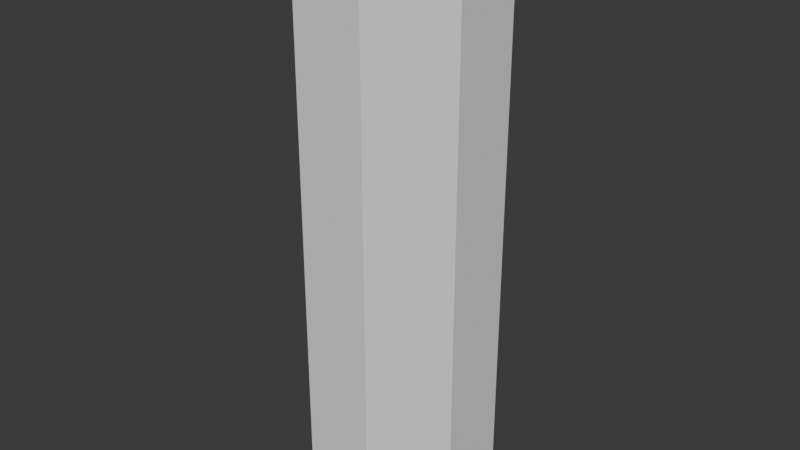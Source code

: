 # Source: pot2.blend  (saved by Blender 5.0.119; exported with 4.5.12 LTS)
import bpy
from mathutils import Matrix  # noqa: F401  (used for matrix-valued properties, if any)

bpy.ops.wm.read_factory_settings(use_empty=True)
scene = bpy.context.scene
scene.name = 'Scene'

# ---- collections
col_collection = bpy.data.collections.new('Collection'); scene.collection.children.link(col_collection)

# ---- world
world_world = bpy.data.worlds.new('World'); scene.world = world_world
world_world.use_nodes = True; world_world.node_tree.nodes.clear()
_N = world_world.node_tree.nodes; _L = world_world.node_tree.links
n0 = _N.new('ShaderNodeOutputWorld'); n0.name = 'World Output'; n0.location = (200, 100)
n1 = _N.new('ShaderNodeBackground'); n1.name = 'Background'; n1.location = (-200, 100)
n1.inputs[0].default_value = (0.05088, 0.05088, 0.05088, 1.0)
_L.new(n1.outputs[0], n0.inputs[0])
n0.is_active_output = True
world_world.color = (0.05088, 0.05088, 0.05088)
world_world.sun_shadow_jitter_overblur = 0.0

# ---- meshes
me_vert = bpy.data.meshes.new('Vert')
me_vert.from_pydata([(0.0, 0.0, -3.615), (0.4742, -5.046e-09, -3.502), (0.6385, -2.46e-08, -3.062), (0.7559, -4.416e-08, -2.623), (0.9061, -7.38e-08, -1.956), (1.023, -1.117e-07, -1.106), (1.089, -1.545e-07, -0.1418), (1.056, -2.063e-07, 1.021), (0.9812, -2.233e-07, 1.404), (0.8732, -2.384e-07, 1.744), (1.087, -1.804e-07, 0.4395), (0.7042, -2.561e-07, 2.141), (0.615, -2.649e-07, 2.339), (0.5681, -2.706e-07, 2.467), (0.5587, -2.782e-07, 2.637), (0.6291, -2.807e-07, 2.694), (0.7136, -2.801e-07, 2.679), (0.7512, -2.864e-07, 2.821), (0.7183, -2.933e-07, 2.977), (0.6647, -2.933e-07, 3.046), (0.5634, 0.003653, 3.075), (0.5266, -2.933e-07, 2.977), (0.0, 0.0, -3.615), (0.4381, 0.1815, -3.502), (0.5899, 0.2443, -3.062), (0.6983, 0.2893, -2.623), (0.8371, 0.3468, -1.956), (0.9456, 0.3917, -1.106), (1.006, 0.4168, -0.1418), (0.9759, 0.4042, 1.021), (0.9065, 0.3755, 1.404), (0.8068, 0.3342, 1.744), (1.004, 0.4159, 0.4395), (0.6506, 0.2695, 2.141), (0.5682, 0.2354, 2.339), (0.5248, 0.2174, 2.467), (0.5162, 0.2138, 2.637), (0.5812, 0.2408, 2.694), (0.6593, 0.2731, 2.679), (0.694, 0.2875, 2.821), (0.6636, 0.2749, 2.977), (0.6141, 0.2544, 3.046), (0.5191, 0.219, 3.075), (0.4865, 0.2015, 2.977), (0.0, 0.0, -3.615), (0.3353, 0.3353, -3.502), (0.4515, 0.4515, -3.062), (0.5345, 0.5345, -2.623), (0.6407, 0.6407, -1.956), (0.7237, 0.7237, -1.106), (0.7702, 0.7702, -0.1418), (0.747, 0.747, 1.021), (0.6938, 0.6938, 1.404), (0.6175, 0.6175, 1.744), (0.7685, 0.7685, 0.4395), (0.498, 0.498, 2.141), (0.4349, 0.4349, 2.339), (0.4017, 0.4017, 2.467), (0.3951, 0.3951, 2.637), (0.4449, 0.4449, 2.694), (0.5046, 0.5046, 2.679), (0.5312, 0.5312, 2.821), (0.5079, 0.5079, 2.977), (0.47, 0.47, 3.046), (0.3958, 0.4009, 3.075), (0.3723, 0.3723, 2.977), (0.0, 0.0, -3.615), (0.1815, 0.4381, -3.502), (0.2443, 0.5899, -3.062), (0.2893, 0.6983, -2.623), (0.3468, 0.8371, -1.956), (0.3917, 0.9456, -1.106), (0.4168, 1.006, -0.1418), (0.4042, 0.9759, 1.021), (0.3755, 0.9065, 1.404), (0.3342, 0.8068, 1.744), (0.4159, 1.004, 0.4395), (0.2695, 0.6506, 2.141), (0.2354, 0.5682, 2.339), (0.2174, 0.5248, 2.467), (0.2138, 0.5162, 2.637), (0.2408, 0.5812, 2.694), (0.2731, 0.6593, 2.679), (0.2875, 0.694, 2.821), (0.2749, 0.6636, 2.977), (0.2544, 0.6141, 3.046), (0.2122, 0.5219, 3.075), (0.2015, 0.4865, 2.977), (0.0, 0.0, -3.615), (-1.568e-08, 0.4742, -3.502), (-3.309e-09, 0.6385, -3.062), (1.112e-08, 0.7559, -2.623), (3.42e-08, 0.9061, -1.956), (6.691e-08, 1.023, -1.106), (1.069e-07, 1.089, -0.1418), (1.601e-07, 1.056, 1.021), (1.804e-07, 0.9812, 1.404), (2.003e-07, 0.8732, 1.744), (1.329e-07, 1.087, 0.4395), (2.253e-07, 0.7042, 2.141), (2.381e-07, 0.615, 2.339), (2.458e-07, 0.5681, 2.467), (2.538e-07, 0.5587, 2.637), (2.532e-07, 0.6291, 2.694), (2.489e-07, 0.7136, 2.679), (2.535e-07, 0.7512, 2.821), (2.619e-07, 0.7183, 2.977), (2.643e-07, 0.6647, 3.046), (-0.003653, 0.5634, 3.075), (2.703e-07, 0.5266, 2.977), (0.0, 0.0, -3.615), (-0.1815, 0.4381, -3.502), (-0.2443, 0.5899, -3.062), (-0.2893, 0.6983, -2.623), (-0.3468, 0.8371, -1.956), (-0.3917, 0.9456, -1.106), (-0.4168, 1.006, -0.1418), (-0.4042, 0.9759, 1.021), (-0.3755, 0.9065, 1.404), (-0.3342, 0.8068, 1.744), (-0.4159, 1.004, 0.4395), (-0.2695, 0.6506, 2.141), (-0.2354, 0.5682, 2.339), (-0.2174, 0.5248, 2.467), (-0.2138, 0.5162, 2.637), (-0.2408, 0.5812, 2.694), (-0.2731, 0.6593, 2.679), (-0.2875, 0.694, 2.821), (-0.2749, 0.6636, 2.977), (-0.2544, 0.6141, 3.046), (-0.219, 0.5191, 3.075), (-0.2015, 0.4865, 2.977), (0.0, 0.0, -3.615), (-0.3353, 0.3353, -3.502), (-0.4515, 0.4515, -3.062), (-0.5345, 0.5345, -2.623), (-0.6407, 0.6407, -1.956), (-0.7237, 0.7237, -1.106), (-0.7702, 0.7702, -0.1418), (-0.747, 0.747, 1.021), (-0.6938, 0.6938, 1.404), (-0.6175, 0.6175, 1.744), (-0.7685, 0.7685, 0.4395), (-0.498, 0.498, 2.141), (-0.4349, 0.4349, 2.339), (-0.4017, 0.4017, 2.467), (-0.3951, 0.3951, 2.637), (-0.4449, 0.4449, 2.694), (-0.5046, 0.5046, 2.679), (-0.5312, 0.5312, 2.821), (-0.5079, 0.5079, 2.977), (-0.47, 0.47, 3.046), (-0.4009, 0.3958, 3.075), (-0.3723, 0.3723, 2.977), (0.0, 0.0, -3.615), (-0.4381, 0.1815, -3.502), (-0.5899, 0.2443, -3.062), (-0.6983, 0.2893, -2.623), (-0.8371, 0.3468, -1.956), (-0.9456, 0.3917, -1.106), (-1.006, 0.4168, -0.1418), (-0.9759, 0.4042, 1.021), (-0.9065, 0.3755, 1.404), (-0.8068, 0.3342, 1.744), (-1.004, 0.4159, 0.4395), (-0.6506, 0.2695, 2.141), (-0.5682, 0.2354, 2.339), (-0.5248, 0.2174, 2.467), (-0.5162, 0.2138, 2.637), (-0.5812, 0.2408, 2.694), (-0.6593, 0.2731, 2.679), (-0.694, 0.2875, 2.821), (-0.6636, 0.2749, 2.977), (-0.6141, 0.2544, 3.046), (-0.5219, 0.2122, 3.075), (-0.4865, 0.2015, 2.977), (0.0, 0.0, -3.615), (-0.4742, -3.641e-08, -3.502), (-0.6385, -3.122e-08, -3.062), (-0.7559, -2.192e-08, -2.623), (-0.9061, -5.411e-09, -1.956), (-1.023, 2.218e-08, -1.106), (-1.089, 5.932e-08, -0.1418), (-1.056, 1.139e-07, 1.021), (-0.9812, 1.375e-07, 1.404), (-0.8732, 1.621e-07, 1.744), (-1.087, 8.539e-08, 0.4395), (-0.7042, 1.945e-07, 2.141), (-0.615, 2.112e-07, 2.339), (-0.5681, 2.209e-07, 2.467), (-0.5587, 2.293e-07, 2.637), (-0.6291, 2.257e-07, 2.694), (-0.7136, 2.177e-07, 2.679), (-0.7512, 2.207e-07, 2.821), (-0.7183, 2.305e-07, 2.977), (-0.6647, 2.352e-07, 3.046), (-0.5634, -0.003653, 3.075), (-0.5266, 2.473e-07, 2.977), (0.0, 0.0, -3.615), (-0.4381, -0.1815, -3.502), (-0.5899, -0.2443, -3.062), (-0.6983, -0.2893, -2.623), (-0.8371, -0.3468, -1.956), (-0.9456, -0.3917, -1.106), (-1.006, -0.4168, -0.1418), (-0.9759, -0.4042, 1.021), (-0.9065, -0.3755, 1.404), (-0.8068, -0.3342, 1.744), (-1.004, -0.4159, 0.4395), (-0.6506, -0.2695, 2.141), (-0.5682, -0.2354, 2.339), (-0.5248, -0.2174, 2.467), (-0.5162, -0.2138, 2.637), (-0.5812, -0.2408, 2.694), (-0.6593, -0.2731, 2.679), (-0.694, -0.2875, 2.821), (-0.6636, -0.2749, 2.977), (-0.6141, -0.2544, 3.046), (-0.5191, -0.219, 3.075), (-0.4865, -0.2015, 2.977), (0.0, 0.0, -3.615), (-0.3353, -0.3353, -3.502), (-0.4515, -0.4515, -3.062), (-0.5345, -0.5345, -2.623), (-0.6407, -0.6407, -1.956), (-0.7237, -0.7237, -1.106), (-0.7702, -0.7702, -0.1418), (-0.747, -0.747, 1.021), (-0.6938, -0.6938, 1.404), (-0.6175, -0.6175, 1.744), (-0.7685, -0.7685, 0.4395), (-0.498, -0.498, 2.141), (-0.4349, -0.4349, 2.339), (-0.4017, -0.4017, 2.467), (-0.3951, -0.3951, 2.637), (-0.4449, -0.4449, 2.694), (-0.5046, -0.5046, 2.679), (-0.5312, -0.5312, 2.821), (-0.5079, -0.5079, 2.977), (-0.47, -0.47, 3.046), (-0.3958, -0.4009, 3.075), (-0.3723, -0.3723, 2.977), (0.0, 0.0, -3.615), (-0.1815, -0.4381, -3.502), (-0.2443, -0.5899, -3.062), (-0.2893, -0.6983, -2.623), (-0.3468, -0.8371, -1.956), (-0.3917, -0.9456, -1.106), (-0.4168, -1.006, -0.1418), (-0.4042, -0.9759, 1.021), (-0.3755, -0.9065, 1.404), (-0.3342, -0.8068, 1.744), (-0.4159, -1.004, 0.4395), (-0.2695, -0.6506, 2.141), (-0.2354, -0.5682, 2.339), (-0.2174, -0.5248, 2.467), (-0.2138, -0.5162, 2.637), (-0.2408, -0.5812, 2.694), (-0.2731, -0.6593, 2.679), (-0.2875, -0.694, 2.821), (-0.2749, -0.6636, 2.977), (-0.2544, -0.6141, 3.046), (-0.2122, -0.5219, 3.075), (-0.2015, -0.4865, 2.977), (0.0, 0.0, -3.615), (6.082e-10, -0.4742, -3.502), (-1.699e-08, -0.6385, -3.062), (-3.514e-08, -0.7559, -2.623), (-6.3e-08, -0.9061, -1.956), (-9.945e-08, -1.023, -1.106), (-1.416e-07, -1.089, -0.1418), (-1.937e-07, -1.056, 1.021), (-2.116e-07, -0.9812, 1.404), (-2.28e-07, -0.8732, 1.744), (-1.674e-07, -1.087, 0.4395), (-2.477e-07, -0.7042, 2.141), (-2.576e-07, -0.615, 2.339), (-2.638e-07, -0.5681, 2.467), (-2.715e-07, -0.5587, 2.637), (-2.732e-07, -0.6291, 2.694), (-2.716e-07, -0.7136, 2.679), (-2.774e-07, -0.7512, 2.821), (-2.848e-07, -0.7183, 2.977), (-2.854e-07, -0.6647, 3.046), (0.003653, -0.5634, 3.075), (-2.87e-07, -0.5266, 2.977), (0.0, 0.0, -3.615), (0.1815, -0.4381, -3.502), (0.2443, -0.5899, -3.062), (0.2893, -0.6983, -2.623), (0.3468, -0.8371, -1.956), (0.3917, -0.9456, -1.106), (0.4168, -1.006, -0.1418), (0.4042, -0.9759, 1.021), (0.3755, -0.9065, 1.404), (0.3342, -0.8068, 1.744), (0.4159, -1.004, 0.4395), (0.2695, -0.6506, 2.141), (0.2354, -0.5682, 2.339), (0.2174, -0.5248, 2.467), (0.2138, -0.5162, 2.637), (0.2408, -0.5812, 2.694), (0.2731, -0.6593, 2.679), (0.2875, -0.694, 2.821), (0.2749, -0.6636, 2.977), (0.2544, -0.6141, 3.046), (0.219, -0.5191, 3.075), (0.2015, -0.4865, 2.977), (0.0, 0.0, -3.615), (0.3353, -0.3353, -3.502), (0.4515, -0.4515, -3.062), (0.5345, -0.5345, -2.623), (0.6407, -0.6407, -1.956), (0.7237, -0.7237, -1.106), (0.7702, -0.7702, -0.1418), (0.747, -0.747, 1.021), (0.6938, -0.6938, 1.404), (0.6175, -0.6175, 1.744), (0.7685, -0.7685, 0.4395), (0.498, -0.498, 2.141), (0.4349, -0.4349, 2.339), (0.4017, -0.4017, 2.467), (0.3951, -0.3951, 2.637), (0.4449, -0.4449, 2.694), (0.5046, -0.5046, 2.679), (0.5312, -0.5312, 2.821), (0.5079, -0.5079, 2.977), (0.47, -0.47, 3.046), (0.4009, -0.3958, 3.075), (0.3723, -0.3723, 2.977), (0.0, 0.0, -3.615), (0.4381, -0.1815, -3.502), (0.5899, -0.2443, -3.062), (0.6983, -0.2893, -2.623), (0.8371, -0.3468, -1.956), (0.9456, -0.3917, -1.106), (1.006, -0.4168, -0.1418), (0.9759, -0.4042, 1.021), (0.9065, -0.3755, 1.404), (0.8068, -0.3342, 1.744), (1.004, -0.4159, 0.4395), (0.6506, -0.2695, 2.141), (0.5682, -0.2354, 2.339), (0.5248, -0.2174, 2.467), (0.5162, -0.2138, 2.637), (0.5812, -0.2408, 2.694), (0.6593, -0.2731, 2.679), (0.694, -0.2875, 2.821), (0.6636, -0.2749, 2.977), (0.6141, -0.2544, 3.046), (0.5219, -0.2122, 3.075), (0.4865, -0.2015, 2.977)], [], [(0, 22, 23, 1), (22, 44, 45, 23), (44, 66, 67, 45), (66, 88, 89, 67), (88, 110, 111, 89), (110, 132, 133, 111), (132, 154, 155, 133), (154, 176, 177, 155), (176, 198, 199, 177), (198, 220, 221, 199), (220, 242, 243, 221), (242, 264, 265, 243), (264, 286, 287, 265), (286, 308, 309, 287), (308, 330, 331, 309), (330, 0, 1, 331), (1, 23, 24, 2), (23, 45, 46, 24), (45, 67, 68, 46), (67, 89, 90, 68), (89, 111, 112, 90), (111, 133, 134, 112), (133, 155, 156, 134), (155, 177, 178, 156), (177, 199, 200, 178), (199, 221, 222, 200), (221, 243, 244, 222), (243, 265, 266, 244), (265, 287, 288, 266), (287, 309, 310, 288), (309, 331, 332, 310), (331, 1, 2, 332), (2, 24, 25, 3), (24, 46, 47, 25), (46, 68, 69, 47), (68, 90, 91, 69), (90, 112, 113, 91), (112, 134, 135, 113), (134, 156, 157, 135), (156, 178, 179, 157), (178, 200, 201, 179), (200, 222, 223, 201), (222, 244, 245, 223), (244, 266, 267, 245), (266, 288, 289, 267), (288, 310, 311, 289), (310, 332, 333, 311), (332, 2, 3, 333), (3, 25, 26, 4), (25, 47, 48, 26), (47, 69, 70, 48), (69, 91, 92, 70), (91, 113, 114, 92), (113, 135, 136, 114), (135, 157, 158, 136), (157, 179, 180, 158), (179, 201, 202, 180), (201, 223, 224, 202), (223, 245, 246, 224), (245, 267, 268, 246), (267, 289, 290, 268), (289, 311, 312, 290), (311, 333, 334, 312), (333, 3, 4, 334), (4, 26, 27, 5), (26, 48, 49, 27), (48, 70, 71, 49), (70, 92, 93, 71), (92, 114, 115, 93), (114, 136, 137, 115), (136, 158, 159, 137), (158, 180, 181, 159), (180, 202, 203, 181), (202, 224, 225, 203), (224, 246, 247, 225), (246, 268, 269, 247), (268, 290, 291, 269), (290, 312, 313, 291), (312, 334, 335, 313), (334, 4, 5, 335), (5, 27, 28, 6), (27, 49, 50, 28), (49, 71, 72, 50), (71, 93, 94, 72), (93, 115, 116, 94), (115, 137, 138, 116), (137, 159, 160, 138), (159, 181, 182, 160), (181, 203, 204, 182), (203, 225, 226, 204), (225, 247, 248, 226), (247, 269, 270, 248), (269, 291, 292, 270), (291, 313, 314, 292), (313, 335, 336, 314), (335, 5, 6, 336), (10, 32, 29, 7), (32, 54, 51, 29), (54, 76, 73, 51), (76, 98, 95, 73), (98, 120, 117, 95), (120, 142, 139, 117), (142, 164, 161, 139), (164, 186, 183, 161), (186, 208, 205, 183), (208, 230, 227, 205), (230, 252, 249, 227), (252, 274, 271, 249), (274, 296, 293, 271), (296, 318, 315, 293), (318, 340, 337, 315), (340, 10, 7, 337), (7, 29, 30, 8), (29, 51, 52, 30), (51, 73, 74, 52), (73, 95, 96, 74), (95, 117, 118, 96), (117, 139, 140, 118), (139, 161, 162, 140), (161, 183, 184, 162), (183, 205, 206, 184), (205, 227, 228, 206), (227, 249, 250, 228), (249, 271, 272, 250), (271, 293, 294, 272), (293, 315, 316, 294), (315, 337, 338, 316), (337, 7, 8, 338), (8, 30, 31, 9), (30, 52, 53, 31), (52, 74, 75, 53), (74, 96, 97, 75), (96, 118, 119, 97), (118, 140, 141, 119), (140, 162, 163, 141), (162, 184, 185, 163), (184, 206, 207, 185), (206, 228, 229, 207), (228, 250, 251, 229), (250, 272, 273, 251), (272, 294, 295, 273), (294, 316, 317, 295), (316, 338, 339, 317), (338, 8, 9, 339), (6, 28, 32, 10), (28, 50, 54, 32), (50, 72, 76, 54), (72, 94, 98, 76), (94, 116, 120, 98), (116, 138, 142, 120), (138, 160, 164, 142), (160, 182, 186, 164), (182, 204, 208, 186), (204, 226, 230, 208), (226, 248, 252, 230), (248, 270, 274, 252), (270, 292, 296, 274), (292, 314, 318, 296), (314, 336, 340, 318), (336, 6, 10, 340), (9, 31, 33, 11), (31, 53, 55, 33), (53, 75, 77, 55), (75, 97, 99, 77), (97, 119, 121, 99), (119, 141, 143, 121), (141, 163, 165, 143), (163, 185, 187, 165), (185, 207, 209, 187), (207, 229, 231, 209), (229, 251, 253, 231), (251, 273, 275, 253), (273, 295, 297, 275), (295, 317, 319, 297), (317, 339, 341, 319), (339, 9, 11, 341), (11, 33, 34, 12), (33, 55, 56, 34), (55, 77, 78, 56), (77, 99, 100, 78), (99, 121, 122, 100), (121, 143, 144, 122), (143, 165, 166, 144), (165, 187, 188, 166), (187, 209, 210, 188), (209, 231, 232, 210), (231, 253, 254, 232), (253, 275, 276, 254), (275, 297, 298, 276), (297, 319, 320, 298), (319, 341, 342, 320), (341, 11, 12, 342), (12, 34, 35, 13), (34, 56, 57, 35), (56, 78, 79, 57), (78, 100, 101, 79), (100, 122, 123, 101), (122, 144, 145, 123), (144, 166, 167, 145), (166, 188, 189, 167), (188, 210, 211, 189), (210, 232, 233, 211), (232, 254, 255, 233), (254, 276, 277, 255), (276, 298, 299, 277), (298, 320, 321, 299), (320, 342, 343, 321), (342, 12, 13, 343), (13, 35, 36, 14), (35, 57, 58, 36), (57, 79, 80, 58), (79, 101, 102, 80), (101, 123, 124, 102), (123, 145, 146, 124), (145, 167, 168, 146), (167, 189, 190, 168), (189, 211, 212, 190), (211, 233, 234, 212), (233, 255, 256, 234), (255, 277, 278, 256), (277, 299, 300, 278), (299, 321, 322, 300), (321, 343, 344, 322), (343, 13, 14, 344), (14, 36, 37, 15), (36, 58, 59, 37), (58, 80, 81, 59), (80, 102, 103, 81), (102, 124, 125, 103), (124, 146, 147, 125), (146, 168, 169, 147), (168, 190, 191, 169), (190, 212, 213, 191), (212, 234, 235, 213), (234, 256, 257, 235), (256, 278, 279, 257), (278, 300, 301, 279), (300, 322, 323, 301), (322, 344, 345, 323), (344, 14, 15, 345), (15, 37, 38, 16), (37, 59, 60, 38), (59, 81, 82, 60), (81, 103, 104, 82), (103, 125, 126, 104), (125, 147, 148, 126), (147, 169, 170, 148), (169, 191, 192, 170), (191, 213, 214, 192), (213, 235, 236, 214), (235, 257, 258, 236), (257, 279, 280, 258), (279, 301, 302, 280), (301, 323, 324, 302), (323, 345, 346, 324), (345, 15, 16, 346), (16, 38, 39, 17), (38, 60, 61, 39), (60, 82, 83, 61), (82, 104, 105, 83), (104, 126, 127, 105), (126, 148, 149, 127), (148, 170, 171, 149), (170, 192, 193, 171), (192, 214, 215, 193), (214, 236, 237, 215), (236, 258, 259, 237), (258, 280, 281, 259), (280, 302, 303, 281), (302, 324, 325, 303), (324, 346, 347, 325), (346, 16, 17, 347), (17, 39, 40, 18), (39, 61, 62, 40), (61, 83, 84, 62), (83, 105, 106, 84), (105, 127, 128, 106), (127, 149, 150, 128), (149, 171, 172, 150), (171, 193, 194, 172), (193, 215, 216, 194), (215, 237, 238, 216), (237, 259, 260, 238), (259, 281, 282, 260), (281, 303, 304, 282), (303, 325, 326, 304), (325, 347, 348, 326), (347, 17, 18, 348), (18, 40, 41, 19), (40, 62, 63, 41), (62, 84, 85, 63), (84, 106, 107, 85), (106, 128, 129, 107), (128, 150, 151, 129), (150, 172, 173, 151), (172, 194, 195, 173), (194, 216, 217, 195), (216, 238, 239, 217), (238, 260, 261, 239), (260, 282, 283, 261), (282, 304, 305, 283), (304, 326, 327, 305), (326, 348, 349, 327), (348, 18, 19, 349), (19, 41, 42, 20), (41, 63, 64, 42), (63, 85, 86, 64), (85, 107, 108, 86), (107, 129, 130, 108), (129, 151, 152, 130), (151, 173, 174, 152), (173, 195, 196, 174), (195, 217, 218, 196), (217, 239, 240, 218), (239, 261, 262, 240), (261, 283, 284, 262), (283, 305, 306, 284), (305, 327, 328, 306), (327, 349, 350, 328), (349, 19, 20, 350), (20, 42, 43, 21), (42, 64, 65, 43), (64, 86, 87, 65), (86, 108, 109, 87), (108, 130, 131, 109), (130, 152, 153, 131), (152, 174, 175, 153), (174, 196, 197, 175), (196, 218, 219, 197), (218, 240, 241, 219), (240, 262, 263, 241), (262, 284, 285, 263), (284, 306, 307, 285), (306, 328, 329, 307), (328, 350, 351, 329), (350, 20, 21, 351), (43, 65, 87, 109, 131, 153, 175, 197, 219, 241, 263, 285, 307, 329, 351, 21)])
_uv = me_vert.uv_layers.new(name='UVMap')
_uv.uv.foreach_set('vector', [0.8617, 0.8344, 0.8615, 0.8334, 0.8277, 0.7851, 0.8108, 0.8027, 0.8615, 0.8334, 0.8622, 0.8327, 0.8502, 0.775, 0.8277, 0.7851, 0.8622, 0.8327, 0.863, 0.8328, 0.8747, 0.775, 0.8502, 0.775, 0.863, 0.8328, 0.863, 0.8328, 0.8973, 0.7849, 0.8747, 0.775, 0.863, 0.8328, 0.8637, 0.833, 0.9145, 0.8029, 0.8973, 0.7849, 0.8637, 0.833, 0.8641, 0.8337, 0.9227, 0.8263, 0.9145, 0.8029, 0.8641, 0.8337, 0.8645, 0.8346, 0.9218, 0.8507, 0.9227, 0.8263, 0.8645, 0.8346, 0.8626, 0.8354, 0.9115, 0.8719, 0.9218, 0.8507, 0.8626, 0.8354, 0.8626, 0.8354, 0.8942, 0.8876, 0.9115, 0.8719, 0.8626, 0.8354, 0.8626, 0.8354, 0.8724, 0.8956, 0.8942, 0.8876, 0.8626, 0.8354, 0.8625, 0.8354, 0.8494, 0.895, 0.8724, 0.8956, 0.8625, 0.8354, 0.8625, 0.8354, 0.8282, 0.8859, 0.8494, 0.895, 0.8625, 0.8354, 0.8625, 0.8354, 0.8119, 0.8696, 0.8282, 0.8859, 0.8625, 0.8354, 0.8625, 0.8354, 0.8029, 0.8483, 0.8119, 0.8696, 0.8625, 0.8354, 0.8625, 0.8353, 0.8025, 0.825, 0.8029, 0.8483, 0.8625, 0.8353, 0.8617, 0.8344, 0.8108, 0.8027, 0.8025, 0.825, 0.5321, 0.02724, 0.5009, 0.03169, 0.5079, 0.08956, 0.5418, 0.08662, 0.5009, 0.03169, 0.4688, 0.03336, 0.4731, 0.09243, 0.5079, 0.08956, 0.4688, 0.03336, 0.436, 0.03397, 0.438, 0.0938, 0.4731, 0.09243, 0.436, 0.03397, 0.4027, 0.03549, 0.4026, 0.09333, 0.438, 0.0938, 0.4027, 0.03549, 0.3697, 0.03458, 0.3672, 0.09368, 0.4026, 0.09333, 0.3697, 0.03458, 0.3371, 0.03265, 0.3321, 0.09259, 0.3672, 0.09368, 0.3371, 0.03265, 0.3053, 0.03117, 0.2976, 0.08983, 0.3321, 0.09259, 0.3053, 0.03117, 0.2748, 0.02856, 0.2637, 0.08591, 0.2976, 0.08983, 0.2748, 0.02856, 0.246, 0.02327, 0.2308, 0.08128, 0.2637, 0.08591, 0.246, 0.02327, 0.2191, 0.01805, 0.1992, 0.07384, 0.2308, 0.08128, 0.2191, 0.01805, 0.1947, 0.01005, 0.1689, 0.06422, 0.1992, 0.07384, 0.1947, 0.01005, 0.1731, 0.0001421, 0.1406, 0.05095, 0.1689, 0.06422, 0.6379, 0.004245, 0.615, 0.01231, 0.6373, 0.06709, 0.6664, 0.05554, 0.615, 0.01231, 0.5896, 0.01867, 0.6067, 0.07561, 0.6373, 0.06709, 0.5896, 0.01867, 0.5619, 0.02363, 0.5748, 0.08191, 0.6067, 0.07561, 0.5619, 0.02363, 0.5321, 0.02724, 0.5418, 0.08662, 0.5748, 0.08191, 0.5418, 0.08662, 0.5079, 0.08956, 0.5165, 0.1468, 0.5541, 0.1432, 0.5079, 0.08956, 0.4731, 0.09243, 0.4787, 0.1488, 0.5165, 0.1468, 0.4731, 0.09243, 0.438, 0.0938, 0.4405, 0.1503, 0.4787, 0.1488, 0.438, 0.0938, 0.4026, 0.09333, 0.4023, 0.1508, 0.4405, 0.1503, 0.4026, 0.09333, 0.3672, 0.09368, 0.3641, 0.1501, 0.4023, 0.1508, 0.3672, 0.09368, 0.3321, 0.09259, 0.3259, 0.1489, 0.3641, 0.1501, 0.3321, 0.09259, 0.2976, 0.08983, 0.288, 0.1463, 0.3259, 0.1489, 0.2976, 0.08983, 0.2637, 0.08591, 0.2504, 0.1424, 0.288, 0.1463, 0.2637, 0.08591, 0.2308, 0.08128, 0.2134, 0.1367, 0.2504, 0.1424, 0.2308, 0.08128, 0.1992, 0.07384, 0.177, 0.1286, 0.2134, 0.1367, 0.1992, 0.07384, 0.1689, 0.06422, 0.1417, 0.1174, 0.177, 0.1286, 0.1689, 0.06422, 0.1406, 0.05095, 0.108, 0.1021, 0.1417, 0.1174, 0.6664, 0.05554, 0.6373, 0.06709, 0.6627, 0.1205, 0.6966, 0.1064, 0.6373, 0.06709, 0.6067, 0.07561, 0.6274, 0.1306, 0.6627, 0.1205, 0.6067, 0.07561, 0.5748, 0.08191, 0.5911, 0.1379, 0.6274, 0.1306, 0.5748, 0.08191, 0.5418, 0.08662, 0.5541, 0.1432, 0.5911, 0.1379, 0.5541, 0.1432, 0.5165, 0.1468, 0.5295, 0.2305, 0.5721, 0.2273, 0.5165, 0.1468, 0.4787, 0.1488, 0.487, 0.2328, 0.5295, 0.2305, 0.4787, 0.1488, 0.4405, 0.1503, 0.4444, 0.2341, 0.487, 0.2328, 0.4405, 0.1503, 0.4023, 0.1508, 0.4018, 0.2345, 0.4444, 0.2341, 0.4023, 0.1508, 0.3641, 0.1501, 0.3592, 0.234, 0.4018, 0.2345, 0.3641, 0.1501, 0.3259, 0.1489, 0.3166, 0.2326, 0.3592, 0.234, 0.3259, 0.1489, 0.288, 0.1463, 0.274, 0.2301, 0.3166, 0.2326, 0.288, 0.1463, 0.2504, 0.1424, 0.2313, 0.2262, 0.274, 0.2301, 0.2504, 0.1424, 0.2134, 0.1367, 0.1886, 0.2204, 0.2313, 0.2262, 0.2134, 0.1367, 0.177, 0.1286, 0.1461, 0.2123, 0.1886, 0.2204, 0.177, 0.1286, 0.1417, 0.1174, 0.1038, 0.2011, 0.1461, 0.2123, 0.1417, 0.1174, 0.108, 0.1021, 0.06227, 0.1863, 0.1038, 0.2011, 0.6966, 0.1064, 0.6627, 0.1205, 0.6992, 0.2036, 0.7409, 0.189, 0.6627, 0.1205, 0.6274, 0.1306, 0.6571, 0.2142, 0.6992, 0.2036, 0.6274, 0.1306, 0.5911, 0.1379, 0.6147, 0.2218, 0.6571, 0.2142, 0.5911, 0.1379, 0.5541, 0.1432, 0.5721, 0.2273, 0.6147, 0.2218, 0.5721, 0.2273, 0.5295, 0.2305, 0.5415, 0.3347, 0.5887, 0.3321, 0.5295, 0.2305, 0.487, 0.2328, 0.4947, 0.3364, 0.5415, 0.3347, 0.487, 0.2328, 0.4444, 0.2341, 0.448, 0.3373, 0.4947, 0.3364, 0.4444, 0.2341, 0.4018, 0.2345, 0.4014, 0.3377, 0.448, 0.3373, 0.4018, 0.2345, 0.3592, 0.234, 0.3548, 0.3372, 0.4014, 0.3377, 0.3592, 0.234, 0.3166, 0.2326, 0.3081, 0.3362, 0.3548, 0.3372, 0.3166, 0.2326, 0.274, 0.2301, 0.2611, 0.3342, 0.3081, 0.3362, 0.274, 0.2301, 0.2313, 0.2262, 0.2137, 0.3312, 0.2611, 0.3342, 0.2313, 0.2262, 0.1886, 0.2204, 0.1663, 0.327, 0.2137, 0.3312, 0.1886, 0.2204, 0.1461, 0.2123, 0.1182, 0.3212, 0.1663, 0.327, 0.1461, 0.2123, 0.1038, 0.2011, 0.06981, 0.3133, 0.1182, 0.3212, 0.1038, 0.2011, 0.06227, 0.1863, 0.02122, 0.303, 0.06981, 0.3133, 0.7409, 0.189, 0.6992, 0.2036, 0.7329, 0.3146, 0.7815, 0.3043, 0.6992, 0.2036, 0.6571, 0.2142, 0.6843, 0.3225, 0.7329, 0.3146, 0.6571, 0.2142, 0.6147, 0.2218, 0.6365, 0.3281, 0.6843, 0.3225, 0.6147, 0.2218, 0.5721, 0.2273, 0.5887, 0.3321, 0.6365, 0.3281, 0.5887, 0.3321, 0.5415, 0.3347, 0.5475, 0.451, 0.5972, 0.4501, 0.5415, 0.3347, 0.4947, 0.3364, 0.4984, 0.4517, 0.5475, 0.451, 0.4947, 0.3364, 0.448, 0.3373, 0.4497, 0.4521, 0.4984, 0.4517, 0.448, 0.3373, 0.4014, 0.3377, 0.4012, 0.4521, 0.4497, 0.4521, 0.4014, 0.3377, 0.3548, 0.3372, 0.3527, 0.452, 0.4012, 0.4521, 0.3548, 0.3372, 0.3081, 0.3362, 0.304, 0.4513, 0.3527, 0.452, 0.3081, 0.3362, 0.2611, 0.3342, 0.2549, 0.4506, 0.304, 0.4513, 0.2611, 0.3342, 0.2137, 0.3312, 0.2054, 0.4497, 0.2549, 0.4506, 0.2137, 0.3312, 0.1663, 0.327, 0.1549, 0.4484, 0.2054, 0.4497, 0.1663, 0.327, 0.1182, 0.3212, 0.1039, 0.447, 0.1549, 0.4484, 0.1182, 0.3212, 0.06981, 0.3133, 0.05213, 0.4451, 0.1039, 0.447, 0.06981, 0.3133, 0.02122, 0.303, 0.0001422, 0.4415, 0.05213, 0.4451, 0.7815, 0.3043, 0.7329, 0.3146, 0.7502, 0.4457, 0.8022, 0.4421, 0.7329, 0.3146, 0.6843, 0.3225, 0.6989, 0.4477, 0.7502, 0.4457, 0.6843, 0.3225, 0.6365, 0.3281, 0.6474, 0.4492, 0.6989, 0.4477, 0.6365, 0.3281, 0.5887, 0.3321, 0.5972, 0.4501, 0.6474, 0.4492, 0.596, 0.5209, 0.5467, 0.5206, 0.5424, 0.5905, 0.59, 0.5918, 0.5467, 0.5206, 0.4978, 0.5207, 0.4952, 0.5902, 0.5424, 0.5905, 0.4978, 0.5207, 0.4494, 0.5208, 0.4481, 0.5902, 0.4952, 0.5902, 0.4494, 0.5208, 0.4012, 0.5208, 0.4012, 0.5903, 0.4481, 0.5902, 0.4012, 0.5208, 0.353, 0.5207, 0.3543, 0.5902, 0.4012, 0.5903, 0.353, 0.5207, 0.3046, 0.5205, 0.3074, 0.5902, 0.3543, 0.5902, 0.3046, 0.5205, 0.2558, 0.5204, 0.2602, 0.5906, 0.3074, 0.5902, 0.2558, 0.5204, 0.2065, 0.5206, 0.2125, 0.5917, 0.2602, 0.5906, 0.2065, 0.5206, 0.1564, 0.5214, 0.1645, 0.594, 0.2125, 0.5917, 0.1564, 0.5214, 0.106, 0.5229, 0.1158, 0.5981, 0.1645, 0.594, 0.106, 0.5229, 0.05445, 0.5257, 0.06667, 0.6051, 0.1158, 0.5981, 0.05445, 0.5257, 0.00127, 0.5296, 0.017, 0.6157, 0.06667, 0.6051, 0.8008, 0.5295, 0.7484, 0.5261, 0.7362, 0.6056, 0.7863, 0.6153, 0.7484, 0.5261, 0.6967, 0.5235, 0.6866, 0.5985, 0.7362, 0.6056, 0.6967, 0.5235, 0.6461, 0.5218, 0.6379, 0.5943, 0.6866, 0.5985, 0.6461, 0.5218, 0.596, 0.5209, 0.59, 0.5918, 0.6379, 0.5943, 0.59, 0.5918, 0.5424, 0.5905, 0.5378, 0.638, 0.5834, 0.639, 0.5424, 0.5905, 0.4952, 0.5902, 0.4924, 0.6374, 0.5378, 0.638, 0.4952, 0.5902, 0.4481, 0.5902, 0.4469, 0.6372, 0.4924, 0.6374, 0.4481, 0.5902, 0.4012, 0.5903, 0.4014, 0.637, 0.4469, 0.6372, 0.4012, 0.5903, 0.3543, 0.5902, 0.3558, 0.6373, 0.4014, 0.637, 0.3543, 0.5902, 0.3074, 0.5902, 0.3102, 0.6379, 0.3558, 0.6373, 0.3074, 0.5902, 0.2602, 0.5906, 0.2647, 0.6378, 0.3102, 0.6379, 0.2602, 0.5906, 0.2125, 0.5917, 0.2191, 0.6391, 0.2647, 0.6378, 0.2125, 0.5917, 0.1645, 0.594, 0.1733, 0.6423, 0.2191, 0.6391, 0.1645, 0.594, 0.1158, 0.5981, 0.1274, 0.6478, 0.1733, 0.6423, 0.1158, 0.5981, 0.06667, 0.6051, 0.08188, 0.6566, 0.1274, 0.6478, 0.06667, 0.6051, 0.017, 0.6157, 0.03697, 0.6711, 0.08188, 0.6566, 0.7863, 0.6153, 0.7362, 0.6056, 0.7207, 0.6567, 0.7665, 0.6714, 0.7362, 0.6056, 0.6866, 0.5985, 0.6751, 0.648, 0.7207, 0.6567, 0.6866, 0.5985, 0.6379, 0.5943, 0.6292, 0.6426, 0.6751, 0.648, 0.6379, 0.5943, 0.59, 0.5918, 0.5834, 0.639, 0.6292, 0.6426, 0.5834, 0.639, 0.5378, 0.638, 0.5327, 0.6818, 0.5758, 0.6831, 0.5378, 0.638, 0.4924, 0.6374, 0.4891, 0.681, 0.5327, 0.6818, 0.4924, 0.6374, 0.4469, 0.6372, 0.4453, 0.6807, 0.4891, 0.681, 0.4469, 0.6372, 0.4014, 0.637, 0.4014, 0.6805, 0.4453, 0.6807, 0.4014, 0.637, 0.3558, 0.6373, 0.3574, 0.6807, 0.4014, 0.6805, 0.3558, 0.6373, 0.3102, 0.6379, 0.3135, 0.6811, 0.3574, 0.6807, 0.3102, 0.6379, 0.2647, 0.6378, 0.27, 0.6812, 0.3135, 0.6811, 0.2647, 0.6378, 0.2191, 0.6391, 0.2268, 0.683, 0.27, 0.6812, 0.2191, 0.6391, 0.1733, 0.6423, 0.1839, 0.6866, 0.2268, 0.683, 0.1733, 0.6423, 0.1274, 0.6478, 0.1416, 0.6921, 0.1839, 0.6866, 0.1274, 0.6478, 0.08188, 0.6566, 0.1004, 0.7021, 0.1416, 0.6921, 0.08188, 0.6566, 0.03697, 0.6711, 0.06149, 0.718, 0.1004, 0.7021, 0.7665, 0.6714, 0.7207, 0.6567, 0.7023, 0.7021, 0.7413, 0.7183, 0.7207, 0.6567, 0.6751, 0.648, 0.661, 0.6925, 0.7023, 0.7021, 0.6751, 0.648, 0.6292, 0.6426, 0.6186, 0.6863, 0.661, 0.6925, 0.6292, 0.6426, 0.5834, 0.639, 0.5758, 0.6831, 0.6186, 0.6863, 0.5972, 0.4501, 0.5475, 0.451, 0.5467, 0.5206, 0.596, 0.5209, 0.5475, 0.451, 0.4984, 0.4517, 0.4978, 0.5207, 0.5467, 0.5206, 0.4984, 0.4517, 0.4497, 0.4521, 0.4494, 0.5208, 0.4978, 0.5207, 0.4497, 0.4521, 0.4012, 0.4521, 0.4012, 0.5208, 0.4494, 0.5208, 0.4012, 0.4521, 0.3527, 0.452, 0.353, 0.5207, 0.4012, 0.5208, 0.3527, 0.452, 0.304, 0.4513, 0.3046, 0.5205, 0.353, 0.5207, 0.304, 0.4513, 0.2549, 0.4506, 0.2558, 0.5204, 0.3046, 0.5205, 0.2549, 0.4506, 0.2054, 0.4497, 0.2065, 0.5206, 0.2558, 0.5204, 0.2054, 0.4497, 0.1549, 0.4484, 0.1564, 0.5214, 0.2065, 0.5206, 0.1549, 0.4484, 0.1039, 0.447, 0.106, 0.5229, 0.1564, 0.5214, 0.1039, 0.447, 0.05213, 0.4451, 0.05445, 0.5257, 0.106, 0.5229, 0.05213, 0.4451, 0.0001422, 0.4415, 0.00127, 0.5296, 0.05445, 0.5257, 0.8022, 0.4421, 0.7502, 0.4457, 0.7484, 0.5261, 0.8008, 0.5295, 0.7502, 0.4457, 0.6989, 0.4477, 0.6967, 0.5235, 0.7484, 0.5261, 0.6989, 0.4477, 0.6474, 0.4492, 0.6461, 0.5218, 0.6967, 0.5235, 0.6474, 0.4492, 0.5972, 0.4501, 0.596, 0.5209, 0.6461, 0.5218, 0.5758, 0.6831, 0.5327, 0.6818, 0.5255, 0.7354, 0.5654, 0.7373, 0.5327, 0.6818, 0.4891, 0.681, 0.4846, 0.7345, 0.5255, 0.7354, 0.4891, 0.681, 0.4453, 0.6807, 0.443, 0.7341, 0.4846, 0.7345, 0.4453, 0.6807, 0.4014, 0.6805, 0.4012, 0.7336, 0.443, 0.7341, 0.4014, 0.6805, 0.3574, 0.6807, 0.3594, 0.7339, 0.4012, 0.7336, 0.3574, 0.6807, 0.3135, 0.6811, 0.318, 0.7335, 0.3594, 0.7339, 0.3135, 0.6811, 0.27, 0.6812, 0.277, 0.7354, 0.318, 0.7335, 0.27, 0.6812, 0.2268, 0.683, 0.2374, 0.7364, 0.277, 0.7354, 0.2268, 0.683, 0.1839, 0.6866, 0.199, 0.7393, 0.2374, 0.7364, 0.1839, 0.6866, 0.1416, 0.6921, 0.162, 0.7451, 0.199, 0.7393, 0.1416, 0.6921, 0.1004, 0.7021, 0.1272, 0.7541, 0.162, 0.7451, 0.1004, 0.7021, 0.06149, 0.718, 0.09562, 0.7685, 0.1272, 0.7541, 0.7413, 0.7183, 0.7023, 0.7021, 0.6755, 0.7542, 0.7072, 0.7682, 0.7023, 0.7021, 0.661, 0.6925, 0.6406, 0.745, 0.6755, 0.7542, 0.661, 0.6925, 0.6186, 0.6863, 0.6038, 0.7397, 0.6406, 0.745, 0.6186, 0.6863, 0.5758, 0.6831, 0.5654, 0.7373, 0.6038, 0.7397, 0.5654, 0.7373, 0.5255, 0.7354, 0.5221, 0.7625, 0.5604, 0.7644, 0.5255, 0.7354, 0.4846, 0.7345, 0.4826, 0.7616, 0.5221, 0.7625, 0.4846, 0.7345, 0.443, 0.7341, 0.4421, 0.7609, 0.4826, 0.7616, 0.443, 0.7341, 0.4012, 0.7336, 0.4012, 0.761, 0.4421, 0.7609, 0.4012, 0.7336, 0.3594, 0.7339, 0.3603, 0.7607, 0.4012, 0.761, 0.3594, 0.7339, 0.318, 0.7335, 0.3199, 0.7612, 0.3603, 0.7607, 0.318, 0.7335, 0.277, 0.7354, 0.2804, 0.7621, 0.3199, 0.7612, 0.277, 0.7354, 0.2374, 0.7364, 0.2421, 0.7639, 0.2804, 0.7621, 0.2374, 0.7364, 0.199, 0.7393, 0.2059, 0.7665, 0.2421, 0.7639, 0.199, 0.7393, 0.162, 0.7451, 0.1718, 0.7715, 0.2059, 0.7665, 0.162, 0.7451, 0.1272, 0.7541, 0.1402, 0.7797, 0.1718, 0.7715, 0.1272, 0.7541, 0.09562, 0.7685, 0.1117, 0.7915, 0.1402, 0.7797, 0.7072, 0.7682, 0.6755, 0.7542, 0.6627, 0.7797, 0.6911, 0.7913, 0.6755, 0.7542, 0.6406, 0.745, 0.631, 0.7718, 0.6627, 0.7797, 0.6406, 0.745, 0.6038, 0.7397, 0.5969, 0.7672, 0.631, 0.7718, 0.6038, 0.7397, 0.5654, 0.7373, 0.5604, 0.7644, 0.5969, 0.7672, 0.5604, 0.7644, 0.5221, 0.7625, 0.5205, 0.7795, 0.5579, 0.7814, 0.5221, 0.7625, 0.4826, 0.7616, 0.4816, 0.7784, 0.5205, 0.7795, 0.4826, 0.7616, 0.4421, 0.7609, 0.4416, 0.7779, 0.4816, 0.7784, 0.4421, 0.7609, 0.4012, 0.761, 0.4012, 0.7781, 0.4416, 0.7779, 0.4012, 0.761, 0.3603, 0.7607, 0.3608, 0.7778, 0.4012, 0.7781, 0.3603, 0.7607, 0.3199, 0.7612, 0.3209, 0.7782, 0.3608, 0.7778, 0.3199, 0.7612, 0.2804, 0.7621, 0.2821, 0.779, 0.3209, 0.7782, 0.2804, 0.7621, 0.2421, 0.7639, 0.2447, 0.7808, 0.2821, 0.779, 0.2421, 0.7639, 0.2059, 0.7665, 0.2096, 0.7836, 0.2447, 0.7808, 0.2059, 0.7665, 0.1718, 0.7715, 0.1769, 0.7884, 0.2096, 0.7836, 0.1718, 0.7715, 0.1402, 0.7797, 0.147, 0.7958, 0.1769, 0.7884, 0.1402, 0.7797, 0.1117, 0.7915, 0.1201, 0.8058, 0.147, 0.7958, 0.6911, 0.7913, 0.6627, 0.7797, 0.656, 0.7959, 0.6828, 0.8056, 0.6627, 0.7797, 0.631, 0.7718, 0.626, 0.7887, 0.656, 0.7959, 0.631, 0.7718, 0.5969, 0.7672, 0.5933, 0.7843, 0.626, 0.7887, 0.5969, 0.7672, 0.5604, 0.7644, 0.5579, 0.7814, 0.5933, 0.7843, 0.5579, 0.7814, 0.5205, 0.7795, 0.5193, 0.8009, 0.556, 0.8027, 0.5205, 0.7795, 0.4816, 0.7784, 0.4809, 0.7998, 0.5193, 0.8009, 0.4816, 0.7784, 0.4416, 0.7779, 0.4414, 0.7993, 0.4809, 0.7998, 0.4416, 0.7779, 0.4012, 0.7781, 0.4012, 0.7993, 0.4414, 0.7993, 0.4012, 0.7781, 0.3608, 0.7778, 0.361, 0.7991, 0.4012, 0.7993, 0.3608, 0.7778, 0.3209, 0.7782, 0.3215, 0.7995, 0.361, 0.7991, 0.3209, 0.7782, 0.2821, 0.779, 0.2832, 0.8003, 0.3215, 0.7995, 0.2821, 0.779, 0.2447, 0.7808, 0.2467, 0.8021, 0.2832, 0.8003, 0.2447, 0.7808, 0.2096, 0.7836, 0.2126, 0.8048, 0.2467, 0.8021, 0.2096, 0.7836, 0.1769, 0.7884, 0.1814, 0.8095, 0.2126, 0.8048, 0.1769, 0.7884, 0.147, 0.7958, 0.153, 0.8165, 0.1814, 0.8095, 0.147, 0.7958, 0.1201, 0.8058, 0.1268, 0.8253, 0.153, 0.8165, 0.6828, 0.8056, 0.656, 0.7959, 0.65, 0.8166, 0.6765, 0.8253, 0.656, 0.7959, 0.626, 0.7887, 0.6216, 0.8097, 0.65, 0.8166, 0.626, 0.7887, 0.5933, 0.7843, 0.5903, 0.8054, 0.6216, 0.8097, 0.5933, 0.7843, 0.5579, 0.7814, 0.556, 0.8027, 0.5903, 0.8054, 0.8795, 0.372, 0.8793, 0.3413, 0.8677, 0.3415, 0.8685, 0.3722, 0.8793, 0.3413, 0.8787, 0.3106, 0.8675, 0.3108, 0.8677, 0.3415, 0.8787, 0.3106, 0.8782, 0.2799, 0.8672, 0.2801, 0.8675, 0.3108, 0.8782, 0.2799, 0.8779, 0.2492, 0.8667, 0.2493, 0.8672, 0.2801, 0.8779, 0.2492, 0.8775, 0.2185, 0.8662, 0.2186, 0.8667, 0.2493, 0.8775, 0.2185, 0.8772, 0.1877, 0.8656, 0.1879, 0.8662, 0.2186, 0.8772, 0.1877, 0.8765, 0.157, 0.8655, 0.1572, 0.8656, 0.1879, 0.8765, 0.157, 0.876, 0.1262, 0.8648, 0.1264, 0.8655, 0.1572, 0.876, 0.1262, 0.8753, 0.09552, 0.864, 0.09566, 0.8648, 0.1264, 0.8753, 0.09552, 0.8748, 0.06507, 0.8635, 0.06492, 0.864, 0.09566, 0.8748, 0.06507, 0.876, 0.03555, 0.8647, 0.03424, 0.8635, 0.06492, 0.876, 0.03555, 0.8818, 0.008159, 0.8711, 0.004236, 0.8647, 0.03424, 0.8818, 0.4929, 0.8803, 0.4643, 0.8691, 0.4644, 0.8709, 0.495, 0.8803, 0.4643, 0.8805, 0.4338, 0.8693, 0.4337, 0.8691, 0.4644, 0.8805, 0.4338, 0.8803, 0.4028, 0.8688, 0.4029, 0.8693, 0.4337, 0.8803, 0.4028, 0.8795, 0.372, 0.8685, 0.3722, 0.8688, 0.4029, 0.8685, 0.3722, 0.8677, 0.3415, 0.8571, 0.3416, 0.8579, 0.3723, 0.8677, 0.3415, 0.8675, 0.3108, 0.8568, 0.3108, 0.8571, 0.3416, 0.8675, 0.3108, 0.8672, 0.2801, 0.8566, 0.2801, 0.8568, 0.3108, 0.8672, 0.2801, 0.8667, 0.2493, 0.856, 0.2493, 0.8566, 0.2801, 0.8667, 0.2493, 0.8662, 0.2186, 0.8556, 0.2186, 0.856, 0.2493, 0.8662, 0.2186, 0.8656, 0.1879, 0.855, 0.1879, 0.8556, 0.2186, 0.8656, 0.1879, 0.8655, 0.1572, 0.8549, 0.1572, 0.855, 0.1879, 0.8655, 0.1572, 0.8648, 0.1264, 0.8541, 0.1265, 0.8549, 0.1572, 0.8648, 0.1264, 0.864, 0.09566, 0.8534, 0.09577, 0.8541, 0.1265, 0.864, 0.09566, 0.8635, 0.06492, 0.8528, 0.0648, 0.8534, 0.09577, 0.8635, 0.06492, 0.8647, 0.03424, 0.854, 0.03302, 0.8528, 0.0648, 0.8647, 0.03424, 0.8711, 0.004236, 0.8612, 0.0001422, 0.854, 0.03302, 0.8709, 0.495, 0.8691, 0.4644, 0.8585, 0.4645, 0.8607, 0.4974, 0.8691, 0.4644, 0.8693, 0.4337, 0.8587, 0.4336, 0.8585, 0.4645, 0.8693, 0.4337, 0.8688, 0.4029, 0.8582, 0.403, 0.8587, 0.4336, 0.8688, 0.4029, 0.8685, 0.3722, 0.8579, 0.3723, 0.8582, 0.403, 0.8029, 0.1463, 0.8038, 0.1824, 0.8221, 0.1819, 0.8213, 0.146, 0.8038, 0.1824, 0.8049, 0.2183, 0.8233, 0.2178, 0.8221, 0.1819, 0.8049, 0.2183, 0.8061, 0.2542, 0.8245, 0.2536, 0.8233, 0.2178, 0.8061, 0.2542, 0.8072, 0.29, 0.8256, 0.2895, 0.8245, 0.2536, 0.8072, 0.29, 0.8083, 0.3259, 0.8267, 0.3254, 0.8256, 0.2895, 0.8083, 0.3259, 0.8094, 0.3618, 0.8277, 0.3612, 0.8267, 0.3254, 0.8094, 0.3618, 0.8105, 0.3976, 0.8288, 0.3971, 0.8277, 0.3612, 0.8105, 0.3976, 0.8115, 0.4335, 0.8299, 0.433, 0.8288, 0.3971, 0.8115, 0.4335, 0.8126, 0.4693, 0.831, 0.4688, 0.8299, 0.433, 0.8126, 0.4693, 0.8134, 0.505, 0.8318, 0.5047, 0.831, 0.4688, 0.8134, 0.505, 0.814, 0.5406, 0.8324, 0.5406, 0.8318, 0.5047, 0.814, 0.5406, 0.8138, 0.5759, 0.8323, 0.577, 0.8324, 0.5406, 0.8149, 0.0001421, 0.808, 0.03553, 0.826, 0.03833, 0.8331, 0.002572, 0.808, 0.03553, 0.8037, 0.07279, 0.822, 0.07417, 0.826, 0.03833, 0.8037, 0.07279, 0.8025, 0.1099, 0.8209, 0.1101, 0.822, 0.07417, 0.8025, 0.1099, 0.8029, 0.1463, 0.8213, 0.146, 0.8209, 0.1101, 0.8213, 0.146, 0.8221, 0.1819, 0.8423, 0.1813, 0.8411, 0.1457, 0.8221, 0.1819, 0.8233, 0.2178, 0.8432, 0.2172, 0.8423, 0.1813, 0.8233, 0.2178, 0.8245, 0.2536, 0.8443, 0.253, 0.8432, 0.2172, 0.8245, 0.2536, 0.8256, 0.2895, 0.8455, 0.2889, 0.8443, 0.253, 0.8256, 0.2895, 0.8267, 0.3254, 0.8466, 0.3247, 0.8455, 0.2889, 0.8267, 0.3254, 0.8277, 0.3612, 0.8477, 0.3606, 0.8466, 0.3247, 0.8277, 0.3612, 0.8288, 0.3971, 0.8488, 0.3965, 0.8477, 0.3606, 0.8288, 0.3971, 0.8299, 0.433, 0.8499, 0.4324, 0.8488, 0.3965, 0.8299, 0.433, 0.831, 0.4688, 0.851, 0.4683, 0.8499, 0.4324, 0.831, 0.4688, 0.8318, 0.5047, 0.852, 0.5043, 0.851, 0.4683, 0.8318, 0.5047, 0.8324, 0.5406, 0.8521, 0.5404, 0.852, 0.5043, 0.8324, 0.5406, 0.8323, 0.577, 0.8525, 0.5759, 0.8521, 0.5404, 0.8331, 0.002572, 0.826, 0.03833, 0.8457, 0.04146, 0.8525, 0.00742, 0.826, 0.03833, 0.822, 0.07417, 0.8419, 0.07558, 0.8457, 0.04146, 0.822, 0.07417, 0.8209, 0.1101, 0.8409, 0.1103, 0.8419, 0.07558, 0.8209, 0.1101, 0.8213, 0.146, 0.8411, 0.1457, 0.8409, 0.1103, 0.8173, 0.7318, 0.8452, 0.7596, 0.8512, 0.7505, 0.8265, 0.7257, 0.8452, 0.7596, 0.8814, 0.7747, 0.8835, 0.764, 0.8512, 0.7505, 0.8814, 0.7747, 0.9207, 0.7747, 0.9185, 0.764, 0.8835, 0.764, 0.9207, 0.7747, 0.9569, 0.7597, 0.9509, 0.7507, 0.9185, 0.764, 0.9569, 0.7597, 0.9848, 0.7321, 0.9757, 0.7259, 0.9509, 0.7507, 0.9848, 0.7321, 0.9999, 0.6957, 0.9891, 0.6936, 0.9757, 0.7259, 0.9999, 0.6957, 0.9999, 0.6565, 0.9892, 0.6586, 0.9891, 0.6936, 0.9999, 0.6565, 0.985, 0.6202, 0.9758, 0.6263, 0.9892, 0.6586, 0.985, 0.6202, 0.9572, 0.5924, 0.9511, 0.6015, 0.9758, 0.6263, 0.9572, 0.5924, 0.9209, 0.5773, 0.9188, 0.588, 0.9511, 0.6015, 0.9209, 0.5773, 0.8816, 0.5773, 0.8838, 0.588, 0.9188, 0.588, 0.8816, 0.5773, 0.8453, 0.5922, 0.8514, 0.6013, 0.8838, 0.588, 0.8453, 0.5922, 0.8175, 0.62, 0.8266, 0.626, 0.8514, 0.6013, 0.8175, 0.62, 0.8025, 0.6562, 0.8132, 0.6583, 0.8266, 0.626, 0.8025, 0.6562, 0.8025, 0.6955, 0.8131, 0.6934, 0.8132, 0.6583, 0.8025, 0.6955, 0.8173, 0.7318, 0.8265, 0.7257, 0.8131, 0.6934, 0.8265, 0.7257, 0.8512, 0.7505, 0.8588, 0.74, 0.8376, 0.7189, 0.8512, 0.7505, 0.8835, 0.764, 0.8866, 0.7513, 0.8588, 0.74, 0.8835, 0.764, 0.9185, 0.764, 0.9165, 0.7512, 0.8866, 0.7513, 0.9185, 0.764, 0.9509, 0.7507, 0.9441, 0.7396, 0.9165, 0.7512, 0.9509, 0.7507, 0.9757, 0.7259, 0.9652, 0.7183, 0.9441, 0.7396, 0.9757, 0.7259, 0.9891, 0.6936, 0.9765, 0.6906, 0.9652, 0.7183, 0.9891, 0.6936, 0.9892, 0.6586, 0.9764, 0.6607, 0.9765, 0.6906, 0.9892, 0.6586, 0.9758, 0.6263, 0.9647, 0.6331, 0.9764, 0.6607, 0.9758, 0.6263, 0.9511, 0.6015, 0.9435, 0.612, 0.9647, 0.6331, 0.9511, 0.6015, 0.9188, 0.588, 0.9158, 0.6007, 0.9435, 0.612, 0.9188, 0.588, 0.8838, 0.588, 0.8858, 0.6008, 0.9158, 0.6007, 0.8838, 0.588, 0.8514, 0.6013, 0.8582, 0.6124, 0.8858, 0.6008, 0.8514, 0.6013, 0.8266, 0.626, 0.8372, 0.6337, 0.8582, 0.6124, 0.8266, 0.626, 0.8132, 0.6583, 0.8258, 0.6614, 0.8372, 0.6337, 0.8132, 0.6583, 0.8131, 0.6934, 0.826, 0.6913, 0.8258, 0.6614, 0.8131, 0.6934, 0.8265, 0.7257, 0.8376, 0.7189, 0.826, 0.6913, 0.8376, 0.7189, 0.8588, 0.74, 0.8654, 0.729, 0.8478, 0.7113, 0.8588, 0.74, 0.8866, 0.7513, 0.8884, 0.7387, 0.8654, 0.729, 0.8866, 0.7513, 0.9165, 0.7512, 0.9134, 0.7388, 0.8884, 0.7387, 0.9165, 0.7512, 0.9441, 0.7396, 0.9365, 0.7293, 0.9134, 0.7388, 0.9441, 0.7396, 0.9652, 0.7183, 0.9542, 0.7118, 0.9365, 0.7293, 0.9652, 0.7183, 0.9765, 0.6906, 0.9639, 0.6887, 0.9542, 0.7118, 0.9765, 0.6906, 0.9764, 0.6607, 0.964, 0.6638, 0.9639, 0.6887, 0.9764, 0.6607, 0.9647, 0.6331, 0.9545, 0.6407, 0.964, 0.6638, 0.9647, 0.6331, 0.9435, 0.612, 0.9369, 0.6229, 0.9545, 0.6407, 0.9435, 0.612, 0.9158, 0.6007, 0.9139, 0.6133, 0.9369, 0.6229, 0.9158, 0.6007, 0.8858, 0.6008, 0.889, 0.6132, 0.9139, 0.6133, 0.8858, 0.6008, 0.8582, 0.6124, 0.8659, 0.6226, 0.889, 0.6132, 0.8582, 0.6124, 0.8372, 0.6337, 0.8481, 0.6402, 0.8659, 0.6226, 0.8372, 0.6337, 0.8258, 0.6614, 0.8385, 0.6632, 0.8481, 0.6402, 0.8258, 0.6614, 0.826, 0.6913, 0.8384, 0.6882, 0.8385, 0.6632, 0.826, 0.6913, 0.8376, 0.7189, 0.8478, 0.7113, 0.8384, 0.6882, 0.8654, 0.729, 0.8884, 0.7387, 0.9134, 0.7388, 0.9365, 0.7293, 0.9542, 0.7118, 0.9639, 0.6887, 0.964, 0.6638, 0.9545, 0.6407, 0.9369, 0.6229, 0.9139, 0.6133, 0.889, 0.6132, 0.8659, 0.6226, 0.8481, 0.6402, 0.8385, 0.6632, 0.8384, 0.6882, 0.8478, 0.7113])
me_vert.update()
me_cube = bpy.data.meshes.new('Cube')
me_cube.from_pydata([(-0.391, -1.0, -1.0), (-1.0, -0.391, -1.0), (-1.0, -0.391, 1.0), (-0.391, -1.0, 1.0), (-1.0, 0.391, -1.0), (-0.391, 1.0, -1.0), (-0.391, 1.0, 1.0), (-1.0, 0.391, 1.0), (1.0, -0.391, -1.0), (0.391, -1.0, -1.0), (0.391, -1.0, 1.0), (1.0, -0.391, 1.0), (0.391, 1.0, -1.0), (1.0, 0.391, -1.0), (1.0, 0.391, 1.0), (0.391, 1.0, 1.0)], [], [(0, 3, 2, 1), (6, 5, 4, 7), (14, 13, 12, 15), (10, 9, 8, 11), (4, 5, 12, 13, 8, 9, 0, 1), (1, 2, 7, 4), (9, 10, 3, 0), (14, 15, 6, 7, 2, 3, 10, 11), (5, 6, 15, 12), (13, 14, 11, 8)])
_uv = me_cube.uv_layers.new(name='UVMap')
_uv.uv.foreach_set('vector', [0.375, 0.0, 0.625, 0.0, 0.625, 0.07613, 0.375, 0.07613, 0.625, 0.3261, 0.375, 0.3261, 0.375, 0.1739, 0.625, 0.1739, 0.625, 0.5761, 0.375, 0.5761, 0.3496, 0.4492, 0.6504, 0.4492, 0.6504, 0.8008, 0.3496, 0.8008, 0.375, 0.6739, 0.625, 0.6739, 0.125, 0.5761, 0.2011, 0.5, 0.3496, 0.4492, 0.375, 0.5761, 0.375, 0.6739, 0.3496, 0.8008, 0.2011, 0.75, 0.125, 0.6739, 0.375, 0.07613, 0.625, 0.07613, 0.625, 0.1739, 0.375, 0.1739, 0.3496, 0.8008, 0.6504, 0.8008, 0.625, 0.9239, 0.375, 0.9239, 0.625, 0.5761, 0.6504, 0.4492, 0.7989, 0.5, 0.875, 0.5761, 0.875, 0.6739, 0.7989, 0.75, 0.6504, 0.8008, 0.625, 0.6739, 0.375, 0.3261, 0.625, 0.3261, 0.6504, 0.4492, 0.3496, 0.4492, 0.375, 0.5761, 0.625, 0.5761, 0.625, 0.6739, 0.375, 0.6739])
me_cube.update()

# ---- objects
ob_empty = bpy.data.objects.new('Empty', None)
ob_vert = bpy.data.objects.new('Vert', me_vert)
ob_colision_colonly = bpy.data.objects.new('colision-colonly', me_cube)

# ---- transforms, parenting, visibility, modifiers, constraints
ob_empty.location = (0.0, 0.0, 0.0)
ob_empty.rotation_euler = (1.571, 0.0, 0.0)
ob_empty.empty_display_type = 'IMAGE'
ob_empty.empty_display_size = 5.0
ob_vert.location = (0.0, 0.0, 0.0)
ob_colision_colonly.location = (0.0, 0.0, 0.0)
ob_colision_colonly.scale = (1.134, 1.134, 3.596)

# ---- collection membership
col_collection.objects.link(ob_empty)
col_collection.objects.link(ob_vert)
col_collection.objects.link(ob_colision_colonly)

# ---- scene / render settings (as saved in the file)
scene.frame_start = 1; scene.frame_end = 250; scene.frame_set(1)
scene.render.engine = 'BLENDER_EEVEE_NEXT'
scene.render.bake_bias = 0.0
scene.render.bake_samples = 0
scene.cycles.sampling_pattern = 'TABULATED_SOBOL'
scene.eevee.use_volume_custom_range = False
bpy.context.view_layer.update()

# ---- added for rendering (the .blend has no active camera and no usable light): camera, sun
cam_auto = bpy.data.cameras.new('AutoCamera')
cam_auto.lens = 50.0
cam_auto.sensor_width = 36.0
cam_auto.clip_end = 1000.0
ob_auto_camera = bpy.data.objects.new('AutoCamera', cam_auto)
scene.collection.objects.link(ob_auto_camera)
ob_auto_camera.location = (7.30204, -8.76245, 5.83191)
ob_auto_camera.rotation_euler = (1.09748, -7.21219e-08, 0.694738)
scene.camera = ob_auto_camera
light_auto_sun = bpy.data.lights.new('AutoSun', 'SUN')
light_auto_sun.energy = 3.0
light_auto_sun.angle = 0.0523599
ob_auto_sun = bpy.data.objects.new('AutoSun', light_auto_sun)
scene.collection.objects.link(ob_auto_sun)
ob_auto_sun.rotation_euler = (0.872665, 0.174533, 0.523599)
bpy.context.view_layer.update()
